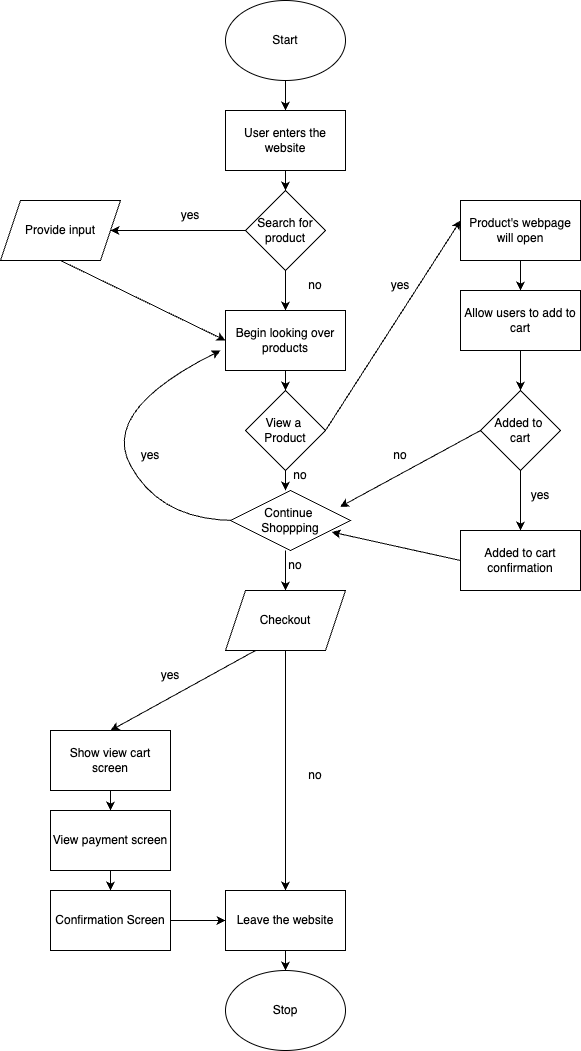

The diagram above was exported from draw.io. Its source (the exported page's mxGraphModel, read from the mxfile embedded in the PNG):
<mxGraphModel dx="1023" dy="598" grid="1" gridSize="10" guides="1" tooltips="1" connect="1" arrows="1" fold="1" page="1" pageScale="1" pageWidth="850" pageHeight="1100" math="0" shadow="0">
  <root>
    <mxCell id="0" />
    <mxCell id="1" parent="0" />
    <mxCell id="2" value="Start" style="ellipse;whiteSpace=wrap;html=1;" vertex="1" parent="1">
      <mxGeometry x="365" y="40" width="120" height="80" as="geometry" />
    </mxCell>
    <mxCell id="3" value="User enters the website" style="rounded=0;whiteSpace=wrap;html=1;" vertex="1" parent="1">
      <mxGeometry x="365" y="150" width="120" height="60" as="geometry" />
    </mxCell>
    <mxCell id="4" value="" style="endArrow=classic;html=1;exitX=0.5;exitY=1;exitDx=0;exitDy=0;" edge="1" parent="1" source="2">
      <mxGeometry width="50" height="50" relative="1" as="geometry">
        <mxPoint x="545" y="210" as="sourcePoint" />
        <mxPoint x="425" y="150" as="targetPoint" />
      </mxGeometry>
    </mxCell>
    <mxCell id="5" value="Search for product" style="rhombus;whiteSpace=wrap;html=1;" vertex="1" parent="1">
      <mxGeometry x="385" y="230" width="80" height="80" as="geometry" />
    </mxCell>
    <mxCell id="6" value="" style="endArrow=classic;html=1;exitX=0.5;exitY=1;exitDx=0;exitDy=0;entryX=0.5;entryY=0;entryDx=0;entryDy=0;" edge="1" parent="1" source="3" target="5">
      <mxGeometry width="50" height="50" relative="1" as="geometry">
        <mxPoint x="370" y="250" as="sourcePoint" />
        <mxPoint x="420" y="200" as="targetPoint" />
      </mxGeometry>
    </mxCell>
    <mxCell id="7" value="Provide input" style="shape=parallelogram;perimeter=parallelogramPerimeter;whiteSpace=wrap;html=1;fixedSize=1;" vertex="1" parent="1">
      <mxGeometry x="140" y="240" width="120" height="60" as="geometry" />
    </mxCell>
    <mxCell id="8" value="" style="endArrow=classic;html=1;entryX=1;entryY=0.5;entryDx=0;entryDy=0;exitX=0;exitY=0.5;exitDx=0;exitDy=0;" edge="1" parent="1" source="5" target="7">
      <mxGeometry width="50" height="50" relative="1" as="geometry">
        <mxPoint x="380" y="270" as="sourcePoint" />
        <mxPoint x="420" y="200" as="targetPoint" />
      </mxGeometry>
    </mxCell>
    <mxCell id="9" value="yes" style="text;html=1;strokeColor=none;fillColor=none;align=center;verticalAlign=middle;whiteSpace=wrap;rounded=0;" vertex="1" parent="1">
      <mxGeometry x="300" y="240" width="60" height="30" as="geometry" />
    </mxCell>
    <mxCell id="10" value="Begin looking over products" style="rounded=0;whiteSpace=wrap;html=1;" vertex="1" parent="1">
      <mxGeometry x="365" y="350" width="120" height="60" as="geometry" />
    </mxCell>
    <mxCell id="11" value="" style="endArrow=classic;html=1;exitX=0.5;exitY=1;exitDx=0;exitDy=0;entryX=0.5;entryY=0;entryDx=0;entryDy=0;" edge="1" parent="1" source="5" target="10">
      <mxGeometry width="50" height="50" relative="1" as="geometry">
        <mxPoint x="370" y="340" as="sourcePoint" />
        <mxPoint x="420" y="290" as="targetPoint" />
      </mxGeometry>
    </mxCell>
    <mxCell id="12" value="no" style="text;html=1;strokeColor=none;fillColor=none;align=center;verticalAlign=middle;whiteSpace=wrap;rounded=0;" vertex="1" parent="1">
      <mxGeometry x="425" y="310" width="60" height="30" as="geometry" />
    </mxCell>
    <mxCell id="13" value="" style="endArrow=classic;html=1;exitX=0.5;exitY=1;exitDx=0;exitDy=0;entryX=0;entryY=0.5;entryDx=0;entryDy=0;" edge="1" parent="1" source="7" target="10">
      <mxGeometry width="50" height="50" relative="1" as="geometry">
        <mxPoint x="370" y="340" as="sourcePoint" />
        <mxPoint x="420" y="290" as="targetPoint" />
      </mxGeometry>
    </mxCell>
    <mxCell id="16" value="no" style="text;html=1;strokeColor=none;fillColor=none;align=center;verticalAlign=middle;whiteSpace=wrap;rounded=0;" vertex="1" parent="1">
      <mxGeometry x="405" y="590" width="60" height="30" as="geometry" />
    </mxCell>
    <mxCell id="17" value="Checkout" style="shape=parallelogram;perimeter=parallelogramPerimeter;whiteSpace=wrap;html=1;fixedSize=1;" vertex="1" parent="1">
      <mxGeometry x="365" y="630" width="120" height="60" as="geometry" />
    </mxCell>
    <mxCell id="18" value="" style="endArrow=classic;html=1;exitX=0.5;exitY=1;exitDx=0;exitDy=0;entryX=0.5;entryY=0;entryDx=0;entryDy=0;" edge="1" parent="1" target="17">
      <mxGeometry width="50" height="50" relative="1" as="geometry">
        <mxPoint x="425" y="590" as="sourcePoint" />
        <mxPoint x="600" y="490" as="targetPoint" />
      </mxGeometry>
    </mxCell>
    <mxCell id="22" value="no" style="text;html=1;strokeColor=none;fillColor=none;align=center;verticalAlign=middle;whiteSpace=wrap;rounded=0;" vertex="1" parent="1">
      <mxGeometry x="425" y="800" width="60" height="30" as="geometry" />
    </mxCell>
    <mxCell id="23" value="Leave the website" style="rounded=0;whiteSpace=wrap;html=1;" vertex="1" parent="1">
      <mxGeometry x="365" y="930" width="120" height="60" as="geometry" />
    </mxCell>
    <mxCell id="25" value="Stop" style="ellipse;whiteSpace=wrap;html=1;" vertex="1" parent="1">
      <mxGeometry x="365" y="1010" width="120" height="80" as="geometry" />
    </mxCell>
    <mxCell id="26" value="" style="endArrow=classic;html=1;exitX=0.5;exitY=1;exitDx=0;exitDy=0;entryX=0.5;entryY=0;entryDx=0;entryDy=0;" edge="1" parent="1" source="23" target="25">
      <mxGeometry width="50" height="50" relative="1" as="geometry">
        <mxPoint x="665" y="980" as="sourcePoint" />
        <mxPoint x="715" y="930" as="targetPoint" />
      </mxGeometry>
    </mxCell>
    <mxCell id="27" value="Show view cart screen" style="rounded=0;whiteSpace=wrap;html=1;" vertex="1" parent="1">
      <mxGeometry x="190" y="770" width="120" height="60" as="geometry" />
    </mxCell>
    <mxCell id="29" value="yes" style="text;html=1;strokeColor=none;fillColor=none;align=center;verticalAlign=middle;whiteSpace=wrap;rounded=0;" vertex="1" parent="1">
      <mxGeometry x="280" y="700" width="60" height="30" as="geometry" />
    </mxCell>
    <mxCell id="30" value="View payment screen" style="rounded=0;whiteSpace=wrap;html=1;" vertex="1" parent="1">
      <mxGeometry x="190" y="850" width="120" height="60" as="geometry" />
    </mxCell>
    <mxCell id="31" value="" style="endArrow=classic;html=1;exitX=0.5;exitY=1;exitDx=0;exitDy=0;entryX=0.5;entryY=0;entryDx=0;entryDy=0;" edge="1" parent="1" source="27" target="30">
      <mxGeometry width="50" height="50" relative="1" as="geometry">
        <mxPoint x="315" y="820" as="sourcePoint" />
        <mxPoint x="365" y="770" as="targetPoint" />
      </mxGeometry>
    </mxCell>
    <mxCell id="32" value="Confirmation Screen" style="rounded=0;whiteSpace=wrap;html=1;" vertex="1" parent="1">
      <mxGeometry x="190" y="930" width="120" height="60" as="geometry" />
    </mxCell>
    <mxCell id="33" value="" style="endArrow=classic;html=1;exitX=0.5;exitY=1;exitDx=0;exitDy=0;entryX=0.5;entryY=0;entryDx=0;entryDy=0;" edge="1" parent="1" source="30" target="32">
      <mxGeometry width="50" height="50" relative="1" as="geometry">
        <mxPoint x="315" y="980" as="sourcePoint" />
        <mxPoint x="365" y="930" as="targetPoint" />
      </mxGeometry>
    </mxCell>
    <mxCell id="39" value="" style="endArrow=classic;html=1;exitX=0.25;exitY=1;exitDx=0;exitDy=0;entryX=0.5;entryY=0;entryDx=0;entryDy=0;" edge="1" parent="1" source="17" target="27">
      <mxGeometry width="50" height="50" relative="1" as="geometry">
        <mxPoint x="550" y="870" as="sourcePoint" />
        <mxPoint x="600" y="820" as="targetPoint" />
      </mxGeometry>
    </mxCell>
    <mxCell id="40" value="" style="endArrow=classic;html=1;exitX=0.5;exitY=1;exitDx=0;exitDy=0;entryX=0.5;entryY=0;entryDx=0;entryDy=0;" edge="1" parent="1" source="17" target="23">
      <mxGeometry width="50" height="50" relative="1" as="geometry">
        <mxPoint x="550" y="870" as="sourcePoint" />
        <mxPoint x="600" y="820" as="targetPoint" />
      </mxGeometry>
    </mxCell>
    <mxCell id="42" value="" style="endArrow=classic;html=1;exitX=1;exitY=0.5;exitDx=0;exitDy=0;entryX=0;entryY=0.5;entryDx=0;entryDy=0;" edge="1" parent="1" source="32" target="23">
      <mxGeometry width="50" height="50" relative="1" as="geometry">
        <mxPoint x="550" y="870" as="sourcePoint" />
        <mxPoint x="600" y="820" as="targetPoint" />
      </mxGeometry>
    </mxCell>
    <mxCell id="44" value="" style="endArrow=classic;html=1;exitX=1;exitY=0.5;exitDx=0;exitDy=0;entryX=0.25;entryY=1;entryDx=0;entryDy=0;" edge="1" parent="1" source="49">
      <mxGeometry width="50" height="50" relative="1" as="geometry">
        <mxPoint x="560" y="410" as="sourcePoint" />
        <mxPoint x="600" y="260" as="targetPoint" />
      </mxGeometry>
    </mxCell>
    <mxCell id="45" value="yes" style="text;html=1;strokeColor=none;fillColor=none;align=center;verticalAlign=middle;whiteSpace=wrap;rounded=0;" vertex="1" parent="1">
      <mxGeometry x="510" y="310" width="60" height="30" as="geometry" />
    </mxCell>
    <mxCell id="49" value="View a&amp;nbsp;&lt;br&gt;Product" style="rhombus;whiteSpace=wrap;html=1;" vertex="1" parent="1">
      <mxGeometry x="385" y="430" width="80" height="80" as="geometry" />
    </mxCell>
    <mxCell id="50" value="" style="endArrow=classic;html=1;entryX=0.5;entryY=0;entryDx=0;entryDy=0;exitX=0.5;exitY=1;exitDx=0;exitDy=0;" edge="1" parent="1" source="10" target="49">
      <mxGeometry width="50" height="50" relative="1" as="geometry">
        <mxPoint x="430" y="410" as="sourcePoint" />
        <mxPoint x="480" y="360" as="targetPoint" />
      </mxGeometry>
    </mxCell>
    <mxCell id="51" value="Product's webpage will open" style="rounded=0;whiteSpace=wrap;html=1;" vertex="1" parent="1">
      <mxGeometry x="600" y="240" width="120" height="60" as="geometry" />
    </mxCell>
    <mxCell id="52" value="" style="endArrow=classic;html=1;exitX=0.5;exitY=1;exitDx=0;exitDy=0;entryX=0.5;entryY=0;entryDx=0;entryDy=0;" edge="1" parent="1" source="49">
      <mxGeometry width="50" height="50" relative="1" as="geometry">
        <mxPoint x="480" y="500" as="sourcePoint" />
        <mxPoint x="425" y="530" as="targetPoint" />
      </mxGeometry>
    </mxCell>
    <mxCell id="53" value="no" style="text;html=1;strokeColor=none;fillColor=none;align=center;verticalAlign=middle;whiteSpace=wrap;rounded=0;" vertex="1" parent="1">
      <mxGeometry x="410" y="500" width="60" height="30" as="geometry" />
    </mxCell>
    <mxCell id="54" value="Allow users to add to cart" style="rounded=0;whiteSpace=wrap;html=1;" vertex="1" parent="1">
      <mxGeometry x="600" y="330" width="120" height="60" as="geometry" />
    </mxCell>
    <mxCell id="55" value="" style="endArrow=classic;html=1;exitX=0.5;exitY=1;exitDx=0;exitDy=0;" edge="1" parent="1" source="51" target="54">
      <mxGeometry width="50" height="50" relative="1" as="geometry">
        <mxPoint x="480" y="410" as="sourcePoint" />
        <mxPoint x="530" y="360" as="targetPoint" />
      </mxGeometry>
    </mxCell>
    <mxCell id="56" value="Added to&amp;nbsp;&lt;br&gt;cart" style="rhombus;whiteSpace=wrap;html=1;" vertex="1" parent="1">
      <mxGeometry x="620" y="430" width="80" height="80" as="geometry" />
    </mxCell>
    <mxCell id="57" value="" style="endArrow=classic;html=1;exitX=0.5;exitY=1;exitDx=0;exitDy=0;entryX=0.5;entryY=0;entryDx=0;entryDy=0;" edge="1" parent="1" source="54" target="56">
      <mxGeometry width="50" height="50" relative="1" as="geometry">
        <mxPoint x="480" y="520" as="sourcePoint" />
        <mxPoint x="530" y="470" as="targetPoint" />
      </mxGeometry>
    </mxCell>
    <mxCell id="58" value="" style="endArrow=classic;html=1;exitX=0;exitY=0.5;exitDx=0;exitDy=0;entryX=1;entryY=0.25;entryDx=0;entryDy=0;" edge="1" parent="1" source="56">
      <mxGeometry width="50" height="50" relative="1" as="geometry">
        <mxPoint x="480" y="520" as="sourcePoint" />
        <mxPoint x="479.5454545454545" y="546.3636363636363" as="targetPoint" />
      </mxGeometry>
    </mxCell>
    <mxCell id="59" value="no" style="text;html=1;strokeColor=none;fillColor=none;align=center;verticalAlign=middle;whiteSpace=wrap;rounded=0;" vertex="1" parent="1">
      <mxGeometry x="510" y="480" width="60" height="30" as="geometry" />
    </mxCell>
    <mxCell id="60" value="Added to cart confirmation" style="rounded=0;whiteSpace=wrap;html=1;" vertex="1" parent="1">
      <mxGeometry x="600" y="570" width="120" height="60" as="geometry" />
    </mxCell>
    <mxCell id="61" value="" style="endArrow=classic;html=1;exitX=0.5;exitY=1;exitDx=0;exitDy=0;entryX=0.5;entryY=0;entryDx=0;entryDy=0;" edge="1" parent="1" source="56" target="60">
      <mxGeometry width="50" height="50" relative="1" as="geometry">
        <mxPoint x="500" y="480" as="sourcePoint" />
        <mxPoint x="550" y="430" as="targetPoint" />
      </mxGeometry>
    </mxCell>
    <mxCell id="62" value="yes" style="text;html=1;strokeColor=none;fillColor=none;align=center;verticalAlign=middle;whiteSpace=wrap;rounded=0;" vertex="1" parent="1">
      <mxGeometry x="650" y="520" width="60" height="30" as="geometry" />
    </mxCell>
    <mxCell id="63" value="" style="endArrow=classic;html=1;exitX=0;exitY=0.5;exitDx=0;exitDy=0;entryX=1;entryY=0.75;entryDx=0;entryDy=0;" edge="1" parent="1" source="60">
      <mxGeometry width="50" height="50" relative="1" as="geometry">
        <mxPoint x="500" y="480" as="sourcePoint" />
        <mxPoint x="471.1538461538462" y="571.5384615384617" as="targetPoint" />
      </mxGeometry>
    </mxCell>
    <mxCell id="64" value="" style="curved=1;endArrow=classic;html=1;exitX=0;exitY=0.5;exitDx=0;exitDy=0;" edge="1" parent="1">
      <mxGeometry width="50" height="50" relative="1" as="geometry">
        <mxPoint x="375" y="560" as="sourcePoint" />
        <mxPoint x="360" y="390" as="targetPoint" />
        <Array as="points">
          <mxPoint x="300" y="560" />
          <mxPoint x="240" y="450" />
        </Array>
      </mxGeometry>
    </mxCell>
    <mxCell id="65" value="yes" style="text;html=1;strokeColor=none;fillColor=none;align=center;verticalAlign=middle;whiteSpace=wrap;rounded=0;" vertex="1" parent="1">
      <mxGeometry x="260" y="480" width="60" height="30" as="geometry" />
    </mxCell>
    <mxCell id="66" value="Continue&amp;nbsp;&lt;br&gt;Shoppping" style="rhombus;whiteSpace=wrap;html=1;" vertex="1" parent="1">
      <mxGeometry x="370" y="530" width="120" height="60" as="geometry" />
    </mxCell>
  </root>
</mxGraphModel>